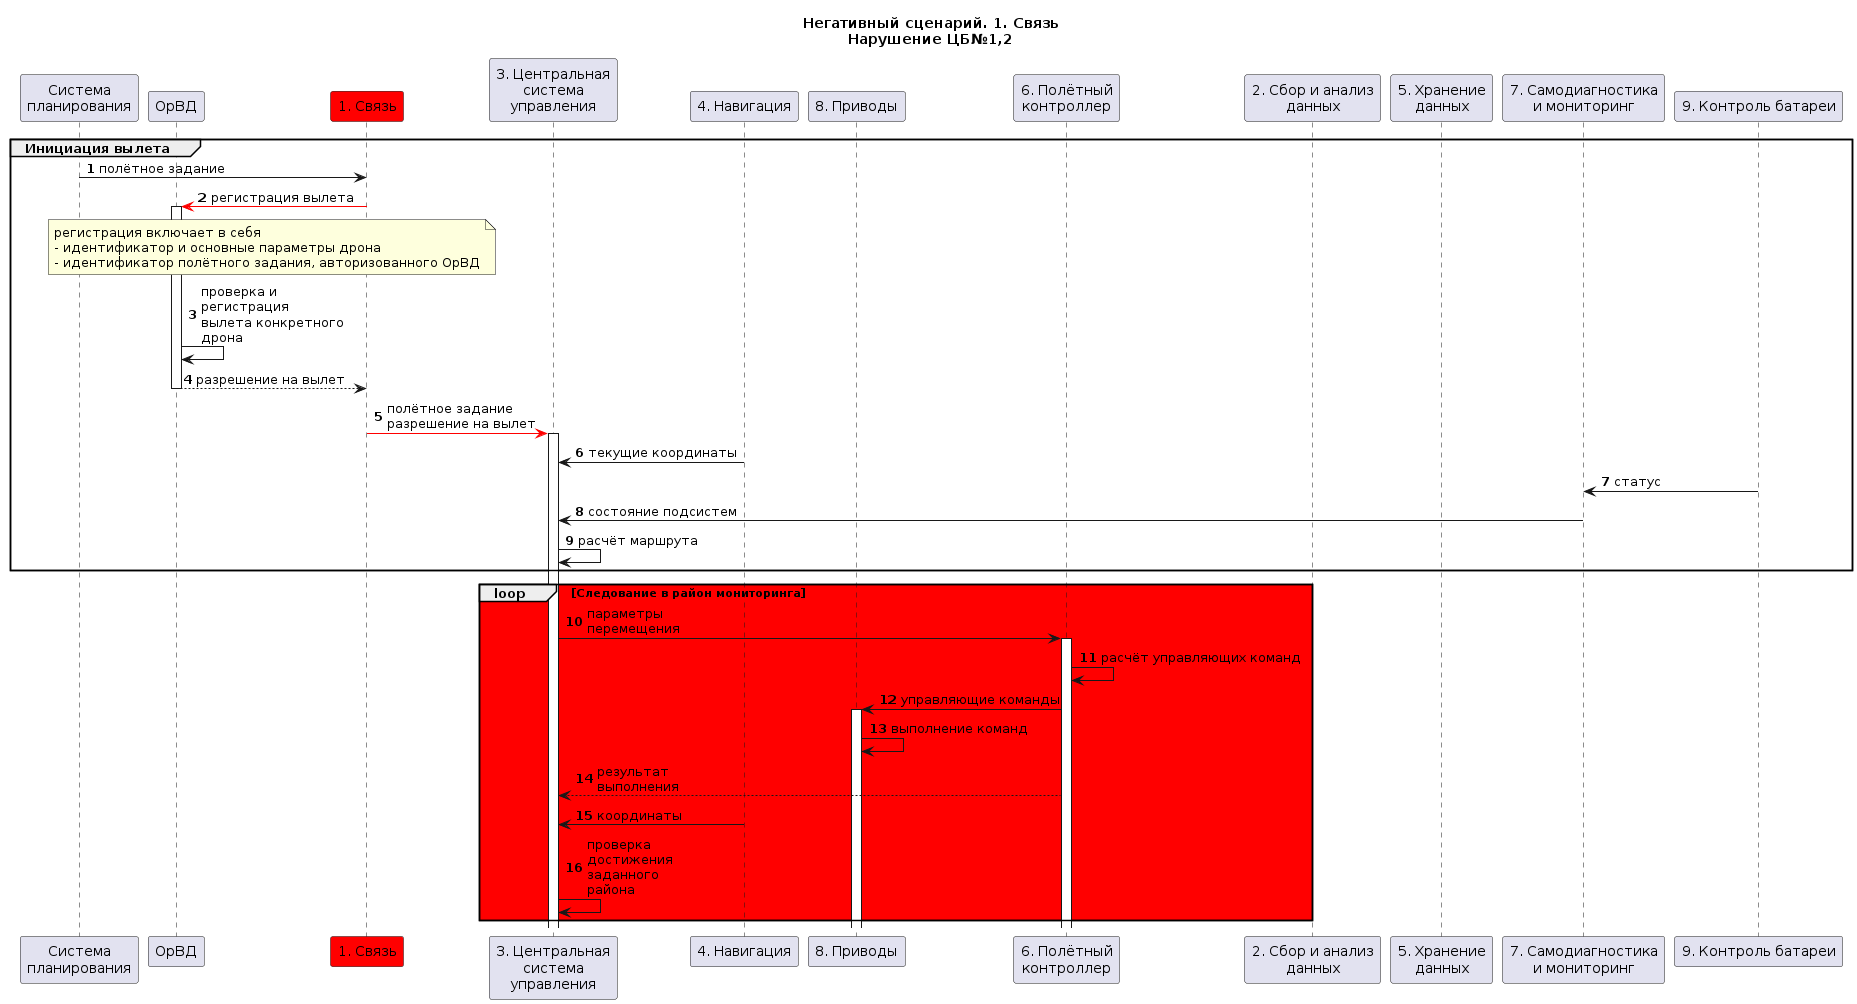

The diagram above was rendered by PlantUML. Its source (embedded in the PNG):
@startuml "Негативный сценарий. 1. Связь"

title "Негативный сценарий. 1. Связь\nНарушение ЦБ№1,2"

autonumber
participant "Система\nпланирования" as dispatcher
participant "ОрВД" as gov
participant "1. Связь" as conn #red
participant "3. Центральная\nсистема\nуправления" as controlsys
participant "4. Навигация" as nav
participant "8. Приводы" as servos 
participant "6. Полётный\nконтроллер" as autopilot
participant "2. Сбор и анализ\nданных" as processing
participant "5. Хранение\nданных" as storage
participant "7. Самодиагностика\nи мониторинг" as selfdiag
participant "9. Контроль батареи" as battery

group Инициация вылета
dispatcher -> conn: полётное задание
conn -[#red]> gov++: регистрация вылета
note over gov, conn
регистрация включает в себя 
- идентификатор и основные параметры дрона
- идентификатор полётного задания, авторизованного ОрВД
end note
gov -> gov: проверка и\nрегистрация\nвылета конкретного\nдрона
gov --> conn--: разрешение на вылет
conn -[#red]> controlsys++: полётное задание\nразрешение на вылет
controlsys <- nav: текущие координаты
selfdiag <- battery: статус
controlsys <- selfdiag: состояние подсистем
controlsys -> controlsys: расчёт маршрута
end
loop #red Следование в район мониторинга 
controlsys -> autopilot++: параметры\nперемещения
autopilot -> autopilot: расчёт управляющих команд
autopilot -> servos++: управляющие команды
servos -> servos: выполнение команд
autopilot --> controlsys: результат\nвыполнения
controlsys <- nav: координаты
controlsys -> controlsys: проверка\nдостижения\nзаданного\nрайона
end

@enduml